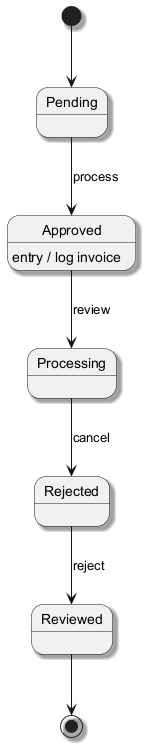

The diagram above was rendered by PlantUML. Its source (embedded in the PNG):
@startuml
skinparam shadowing true
[*] --> Pending
Pending --> Approved : process
Approved --> Processing : review
Approved : entry / log invoice
Processing --> Rejected : cancel
Rejected --> Reviewed : reject
Reviewed --> [*]
@enduml